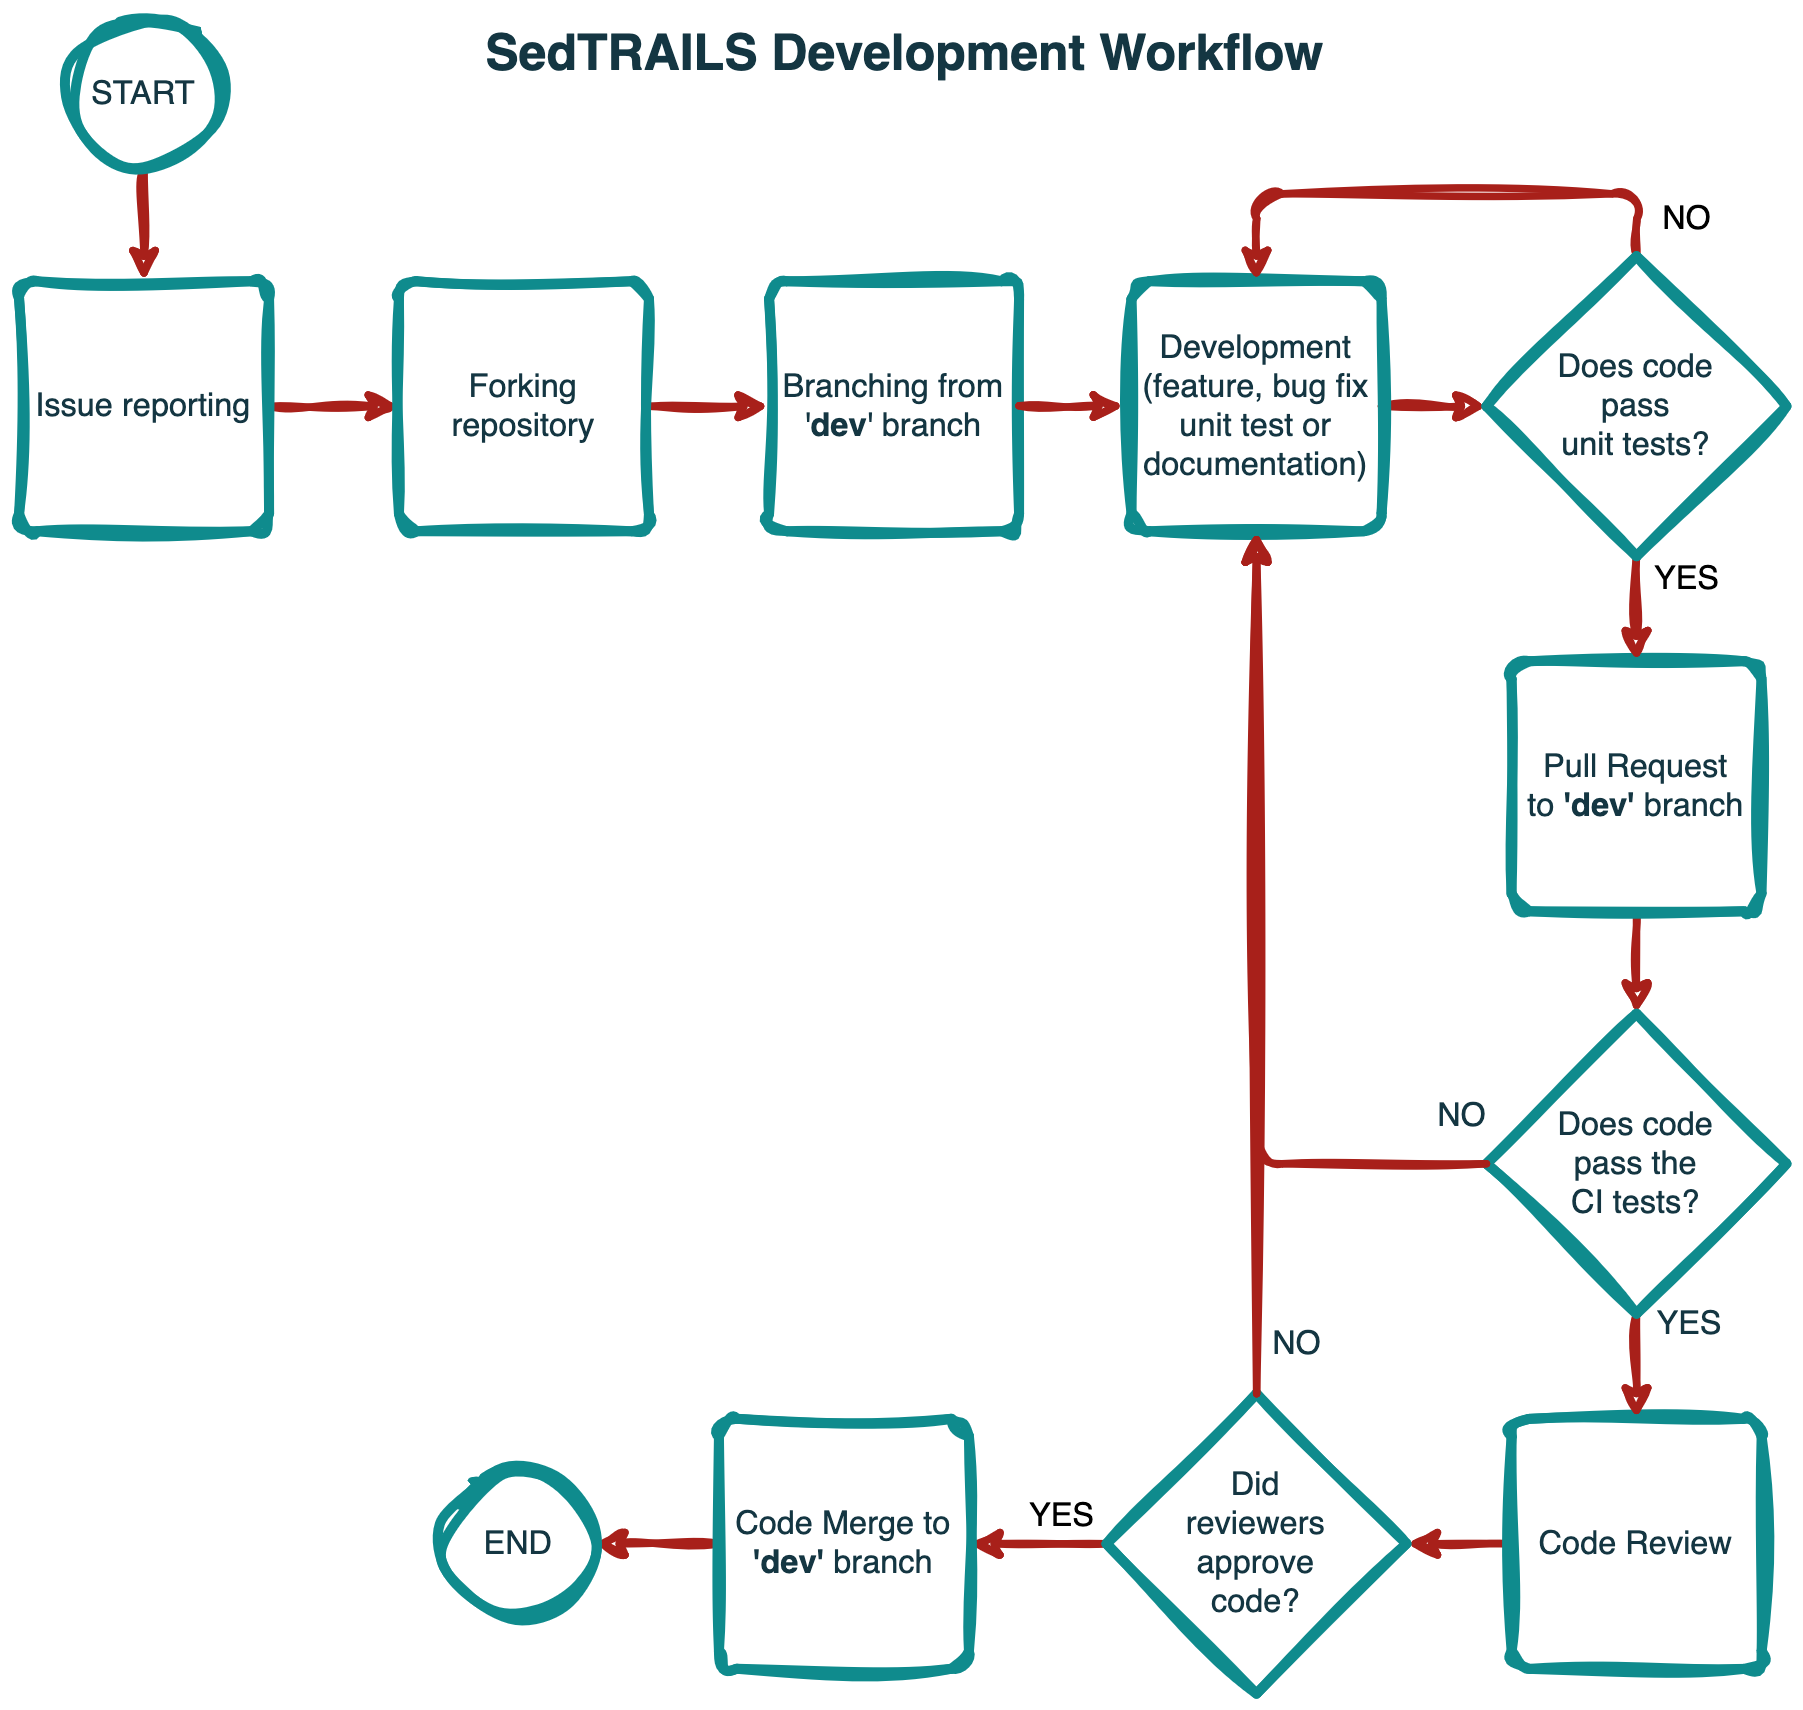

The diagram above was exported from draw.io. Its source (the exported page's mxGraphModel, read from the mxfile embedded in the PNG):
<mxGraphModel dx="1578" dy="1058" grid="1" gridSize="10" guides="1" tooltips="1" connect="1" arrows="1" fold="1" page="1" pageScale="1" pageWidth="850" pageHeight="1100" background="none" math="0" shadow="0">
  <root>
    <mxCell id="0" />
    <mxCell id="1" parent="0" />
    <mxCell id="2" style="edgeStyle=orthogonalEdgeStyle;rounded=1;orthogonalLoop=1;jettySize=auto;html=1;labelBackgroundColor=none;strokeColor=#A8201A;fontColor=default;strokeWidth=3;exitX=0.5;exitY=1;exitDx=0;exitDy=0;exitPerimeter=0;sketch=1;curveFitting=1;jiggle=2;" edge="1" source="3" target="5" parent="1">
      <mxGeometry relative="1" as="geometry">
        <mxPoint x="-45" y="175" as="sourcePoint" />
      </mxGeometry>
    </mxCell>
    <mxCell id="3" value="START" style="strokeWidth=4;html=1;shape=mxgraph.flowchart.start_2;whiteSpace=wrap;rounded=1;fillColor=none;strokeColor=#0F8B8D;fontColor=#143642;labelBackgroundColor=none;perimeterSpacing=0;fontSize=13;sketch=1;curveFitting=1;jiggle=2;" vertex="1" parent="1">
      <mxGeometry x="100" y="20" width="60" height="60" as="geometry" />
    </mxCell>
    <mxCell id="4" style="edgeStyle=orthogonalEdgeStyle;rounded=1;orthogonalLoop=1;jettySize=auto;html=1;entryX=0;entryY=0.5;entryDx=0;entryDy=0;labelBackgroundColor=none;strokeColor=#A8201A;fontColor=default;strokeWidth=3;sketch=1;curveFitting=1;jiggle=2;" edge="1" source="5" target="7" parent="1">
      <mxGeometry relative="1" as="geometry" />
    </mxCell>
    <mxCell id="5" value="Issue reporting" style="rounded=1;whiteSpace=wrap;html=1;absoluteArcSize=1;arcSize=14;strokeWidth=4;fillColor=none;strokeColor=#0F8B8D;fontColor=#143642;labelBackgroundColor=none;perimeterSpacing=0;fontSize=13;sketch=1;curveFitting=1;jiggle=2;" vertex="1" parent="1">
      <mxGeometry x="80" y="125" width="100" height="100" as="geometry" />
    </mxCell>
    <mxCell id="6" style="edgeStyle=orthogonalEdgeStyle;rounded=1;orthogonalLoop=1;jettySize=auto;html=1;exitX=1;exitY=0.5;exitDx=0;exitDy=0;labelBackgroundColor=none;strokeColor=#A8201A;fontColor=default;strokeWidth=3;entryX=0;entryY=0.5;entryDx=0;entryDy=0;sketch=1;curveFitting=1;jiggle=2;" edge="1" source="7" target="30" parent="1">
      <mxGeometry relative="1" as="geometry">
        <mxPoint x="345" y="110" as="targetPoint" />
      </mxGeometry>
    </mxCell>
    <mxCell id="7" value="Forking repository" style="rounded=1;whiteSpace=wrap;html=1;absoluteArcSize=1;arcSize=14;strokeWidth=4;fillColor=none;strokeColor=#0F8B8D;labelBackgroundColor=none;fontColor=#143642;fontSize=13;sketch=1;curveFitting=1;jiggle=2;" vertex="1" parent="1">
      <mxGeometry x="232" y="125" width="100" height="100" as="geometry" />
    </mxCell>
    <mxCell id="8" style="edgeStyle=orthogonalEdgeStyle;rounded=1;orthogonalLoop=1;jettySize=auto;html=1;entryX=0;entryY=0.5;entryDx=0;entryDy=0;entryPerimeter=0;exitX=1;exitY=0.5;exitDx=0;exitDy=0;labelBackgroundColor=none;strokeColor=#A8201A;fontColor=default;strokeWidth=3;sketch=1;curveFitting=1;jiggle=2;" edge="1" source="9" target="14" parent="1">
      <mxGeometry relative="1" as="geometry" />
    </mxCell>
    <mxCell id="9" value="Development (feature, bug fix unit test or documentation)" style="rounded=1;whiteSpace=wrap;html=1;absoluteArcSize=1;arcSize=14;strokeWidth=4;fillColor=none;strokeColor=#0F8B8D;fontColor=#143642;labelBackgroundColor=none;perimeterSpacing=0;fontSize=13;sketch=1;curveFitting=1;jiggle=2;" vertex="1" parent="1">
      <mxGeometry x="525" y="125" width="100" height="100" as="geometry" />
    </mxCell>
    <mxCell id="10" style="edgeStyle=orthogonalEdgeStyle;rounded=1;orthogonalLoop=1;jettySize=auto;html=1;exitX=0.5;exitY=1;exitDx=0;exitDy=0;labelBackgroundColor=none;strokeColor=#A8201A;fontColor=default;strokeWidth=3;sketch=1;curveFitting=1;jiggle=2;" edge="1" source="11" target="27" parent="1">
      <mxGeometry relative="1" as="geometry">
        <mxPoint x="747" y="450" as="targetPoint" />
      </mxGeometry>
    </mxCell>
    <mxCell id="11" value="&lt;div&gt;Pull Request &lt;br&gt;&lt;/div&gt;&lt;div&gt;to &lt;b&gt;'dev'&lt;/b&gt; branch&lt;br&gt;&lt;/div&gt;" style="rounded=1;whiteSpace=wrap;html=1;absoluteArcSize=1;arcSize=14;strokeWidth=4;fillColor=none;strokeColor=#0F8B8D;fontColor=#143642;labelBackgroundColor=none;perimeterSpacing=0;fontSize=13;sketch=1;curveFitting=1;jiggle=2;" vertex="1" parent="1">
      <mxGeometry x="677" y="277" width="100" height="100" as="geometry" />
    </mxCell>
    <mxCell id="12" value="YES" style="edgeStyle=orthogonalEdgeStyle;rounded=1;orthogonalLoop=1;jettySize=auto;html=1;entryX=0.5;entryY=0;entryDx=0;entryDy=0;exitX=0.5;exitY=1;exitDx=0;exitDy=0;exitPerimeter=0;labelBackgroundColor=none;strokeColor=#A8201A;fontColor=default;strokeWidth=3;fontSize=13;sketch=1;curveFitting=1;jiggle=2;" edge="1" source="14" target="11" parent="1">
      <mxGeometry x="-0.5385" y="20" relative="1" as="geometry">
        <mxPoint as="offset" />
      </mxGeometry>
    </mxCell>
    <mxCell id="13" value="NO" style="edgeStyle=orthogonalEdgeStyle;rounded=1;orthogonalLoop=1;jettySize=auto;html=1;entryX=0.5;entryY=0;entryDx=0;entryDy=0;exitX=0.5;exitY=0;exitDx=0;exitDy=0;exitPerimeter=0;labelBackgroundColor=none;strokeColor=#A8201A;fontColor=default;strokeWidth=3;fontSize=13;endArrow=classic;endFill=1;sketch=1;curveFitting=1;jiggle=2;" edge="1" source="14" target="9" parent="1">
      <mxGeometry x="-0.8536" y="-20" relative="1" as="geometry">
        <Array as="points">
          <mxPoint x="727" y="90" />
          <mxPoint x="575" y="90" />
        </Array>
        <mxPoint as="offset" />
      </mxGeometry>
    </mxCell>
    <mxCell id="14" value="Does code &lt;br style=&quot;font-size: 13px;&quot;&gt;pass&lt;br style=&quot;font-size: 13px;&quot;&gt;unit tests?" style="strokeWidth=4;html=1;shape=mxgraph.flowchart.decision;whiteSpace=wrap;rounded=1;fillColor=none;strokeColor=#0F8B8D;fontColor=#143642;labelBackgroundColor=none;perimeterSpacing=0;fontSize=13;sketch=1;curveFitting=1;jiggle=2;" vertex="1" parent="1">
      <mxGeometry x="667" y="115" width="120" height="120" as="geometry" />
    </mxCell>
    <mxCell id="15" style="edgeStyle=orthogonalEdgeStyle;rounded=1;orthogonalLoop=1;jettySize=auto;html=1;labelBackgroundColor=none;strokeColor=#A8201A;fontColor=default;strokeWidth=3;sketch=1;curveFitting=1;jiggle=2;" edge="1" source="16" target="18" parent="1">
      <mxGeometry relative="1" as="geometry" />
    </mxCell>
    <mxCell id="16" value="Code Review" style="rounded=1;whiteSpace=wrap;html=1;absoluteArcSize=1;arcSize=14;strokeWidth=4;fillColor=none;strokeColor=#0F8B8D;fontColor=#143642;labelBackgroundColor=none;perimeterSpacing=0;fontSize=13;sketch=1;curveFitting=1;jiggle=2;" vertex="1" parent="1">
      <mxGeometry x="677" y="580" width="100" height="100" as="geometry" />
    </mxCell>
    <mxCell id="17" value="YES" style="edgeStyle=orthogonalEdgeStyle;rounded=1;orthogonalLoop=1;jettySize=auto;html=1;labelBackgroundColor=none;strokeColor=#A8201A;fontColor=default;strokeWidth=3;fontSize=13;sketch=1;curveFitting=1;jiggle=2;" edge="1" source="18" target="20" parent="1">
      <mxGeometry x="-0.3333" y="-11" relative="1" as="geometry">
        <mxPoint as="offset" />
      </mxGeometry>
    </mxCell>
    <mxCell id="18" value="Did &lt;br&gt;reviewers &lt;br&gt;approve &lt;br style=&quot;font-size: 13px;&quot;&gt;code?" style="strokeWidth=4;html=1;shape=mxgraph.flowchart.decision;whiteSpace=wrap;rounded=1;fillColor=none;strokeColor=#0F8B8D;fontColor=#143642;labelBackgroundColor=none;perimeterSpacing=0;fontSize=13;sketch=1;curveFitting=1;jiggle=2;" vertex="1" parent="1">
      <mxGeometry x="515" y="570" width="120" height="120" as="geometry" />
    </mxCell>
    <mxCell id="19" style="edgeStyle=orthogonalEdgeStyle;rounded=1;orthogonalLoop=1;jettySize=auto;html=1;entryX=1;entryY=0.5;entryDx=0;entryDy=0;entryPerimeter=0;exitX=0;exitY=0.5;exitDx=0;exitDy=0;labelBackgroundColor=none;strokeColor=#A8201A;fontColor=default;strokeWidth=3;sketch=1;curveFitting=1;jiggle=2;" edge="1" source="20" target="21" parent="1">
      <mxGeometry relative="1" as="geometry" />
    </mxCell>
    <mxCell id="20" value="Code Merge to &lt;b&gt;'dev' &lt;/b&gt;branch" style="rounded=1;whiteSpace=wrap;html=1;absoluteArcSize=1;arcSize=14;strokeWidth=4;fillColor=none;strokeColor=#0F8B8D;fontColor=#143642;labelBackgroundColor=none;perimeterSpacing=0;fontSize=13;sketch=1;curveFitting=1;jiggle=2;" vertex="1" parent="1">
      <mxGeometry x="360" y="580" width="100" height="100" as="geometry" />
    </mxCell>
    <mxCell id="21" value="END" style="strokeWidth=4;html=1;shape=mxgraph.flowchart.start_2;whiteSpace=wrap;rounded=1;fillColor=none;strokeColor=#0F8B8D;fontColor=#143642;labelBackgroundColor=none;perimeterSpacing=0;fontSize=13;sketch=1;curveFitting=1;jiggle=2;" vertex="1" parent="1">
      <mxGeometry x="250" y="600" width="60" height="60" as="geometry" />
    </mxCell>
    <mxCell id="22" style="edgeStyle=orthogonalEdgeStyle;rounded=1;orthogonalLoop=1;jettySize=auto;html=1;fontSize=16;labelBackgroundColor=none;strokeColor=#A8201A;fontColor=default;strokeWidth=3;exitX=0.5;exitY=0;exitDx=0;exitDy=0;exitPerimeter=0;entryX=0.5;entryY=1;entryDx=0;entryDy=0;sketch=1;curveFitting=1;jiggle=2;" edge="1" source="18" target="9" parent="1">
      <mxGeometry relative="1" as="geometry">
        <mxPoint x="540" y="420" as="targetPoint" />
      </mxGeometry>
    </mxCell>
    <mxCell id="23" value="NO" style="edgeLabel;html=1;align=center;verticalAlign=middle;resizable=0;points=[];fontSize=13;sketch=1;curveFitting=1;jiggle=2;labelBackgroundColor=none;fontColor=#143642;" connectable="0" vertex="1" parent="22">
      <mxGeometry x="-0.8145" y="-2" relative="1" as="geometry">
        <mxPoint x="13" y="12" as="offset" />
      </mxGeometry>
    </mxCell>
    <mxCell id="24" value="&lt;font style=&quot;font-size: 20px;&quot;&gt;SedTRAILS Development Workflow&lt;/font&gt;" style="text;html=1;strokeColor=none;fillColor=none;align=left;verticalAlign=middle;whiteSpace=wrap;rounded=1;fontSize=20;fontStyle=1;fontColor=#143642;labelBackgroundColor=none;arcSize=50;sketch=1;curveFitting=1;jiggle=2;" vertex="1" parent="1">
      <mxGeometry x="265" y="20" width="360" height="30" as="geometry" />
    </mxCell>
    <mxCell id="25" style="edgeStyle=orthogonalEdgeStyle;rounded=0;orthogonalLoop=1;jettySize=auto;html=1;strokeWidth=3;strokeColor=#A8201A;labelBackgroundColor=none;fontColor=default;sketch=1;curveFitting=1;jiggle=2;" edge="1" source="27" target="16" parent="1">
      <mxGeometry relative="1" as="geometry" />
    </mxCell>
    <mxCell id="26" value="YES" style="edgeLabel;html=1;align=center;verticalAlign=middle;resizable=0;points=[];labelBackgroundColor=none;fontColor=#143642;fontSize=13;sketch=1;curveFitting=1;jiggle=2;" connectable="0" vertex="1" parent="25">
      <mxGeometry x="-0.1829" y="2" relative="1" as="geometry">
        <mxPoint x="18" y="-14" as="offset" />
      </mxGeometry>
    </mxCell>
    <mxCell id="27" value="Does code &lt;br style=&quot;font-size: 13px;&quot;&gt;pass the &lt;br style=&quot;font-size: 13px;&quot;&gt;CI tests?" style="strokeWidth=4;html=1;shape=mxgraph.flowchart.decision;whiteSpace=wrap;rounded=1;fillColor=none;strokeColor=#0F8B8D;fontColor=#143642;labelBackgroundColor=none;perimeterSpacing=0;fontSize=13;sketch=1;curveFitting=1;jiggle=2;" vertex="1" parent="1">
      <mxGeometry x="667" y="418" width="120" height="120" as="geometry" />
    </mxCell>
    <mxCell id="28" style="edgeStyle=orthogonalEdgeStyle;rounded=1;orthogonalLoop=1;jettySize=auto;html=1;exitX=0;exitY=0.5;exitDx=0;exitDy=0;labelBackgroundColor=none;strokeColor=#A8201A;fontColor=default;strokeWidth=3;exitPerimeter=0;entryX=0.5;entryY=1;entryDx=0;entryDy=0;sketch=1;curveFitting=1;jiggle=2;" edge="1" source="27" target="9" parent="1">
      <mxGeometry relative="1" as="geometry">
        <mxPoint x="750" y="410" as="sourcePoint" />
        <mxPoint x="600" y="230" as="targetPoint" />
      </mxGeometry>
    </mxCell>
    <mxCell id="29" value="NO" style="edgeLabel;html=1;align=center;verticalAlign=middle;resizable=0;points=[];labelBackgroundColor=none;fontColor=#143642;fontSize=13;sketch=1;curveFitting=1;jiggle=2;" connectable="0" vertex="1" parent="28">
      <mxGeometry x="-0.7128" relative="1" as="geometry">
        <mxPoint x="38" y="-20" as="offset" />
      </mxGeometry>
    </mxCell>
    <mxCell id="30" value="Branching from '&lt;b&gt;dev&lt;/b&gt;' branch" style="rounded=1;whiteSpace=wrap;html=1;absoluteArcSize=1;arcSize=14;strokeWidth=4;fillColor=none;strokeColor=#0F8B8D;labelBackgroundColor=none;fontColor=#143642;fontSize=13;sketch=1;curveFitting=1;jiggle=2;" vertex="1" parent="1">
      <mxGeometry x="380" y="125" width="100" height="100" as="geometry" />
    </mxCell>
    <mxCell id="31" style="edgeStyle=orthogonalEdgeStyle;rounded=1;orthogonalLoop=1;jettySize=auto;html=1;entryX=0;entryY=0.5;entryDx=0;entryDy=0;entryPerimeter=0;exitX=1;exitY=0.5;exitDx=0;exitDy=0;labelBackgroundColor=none;strokeColor=#A8201A;fontColor=default;strokeWidth=3;sketch=1;curveFitting=1;jiggle=2;" edge="1" parent="1">
      <mxGeometry relative="1" as="geometry">
        <mxPoint x="480" y="174.85" as="sourcePoint" />
        <mxPoint x="522" y="174.85" as="targetPoint" />
      </mxGeometry>
    </mxCell>
  </root>
</mxGraphModel>